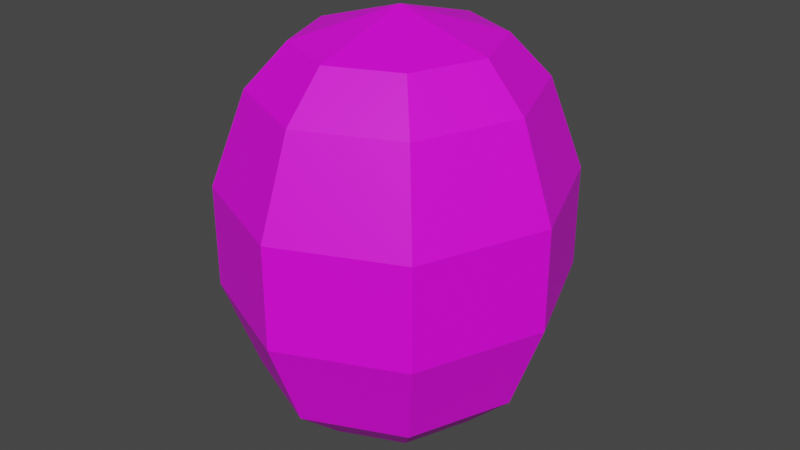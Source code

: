 # Source: kiwi.blend  (saved by Blender 3.3.6; exported with 4.5.12 LTS)
import bpy
from mathutils import Matrix  # noqa: F401  (used for matrix-valued properties, if any)

bpy.ops.wm.read_factory_settings(use_empty=True)
scene = bpy.context.scene
scene.name = 'Scene'

# ---- collections
col_collection = bpy.data.collections.new('Collection'); scene.collection.children.link(col_collection)

# ---- images (referenced by path relative to the original .blend; pixels are not part of the script)
import os
ASSET_DIR = os.environ.get("B2B_ASSET_DIR", "")  # directory of the original .blend (textures are referenced by path, not embedded)
HERE = os.path.dirname(os.path.abspath(__file__))  # packed textures are extracted next to this script under _unpacked/

def load_image(name, relpath, width, height, colorspace="sRGB"):
    """Load a texture the original file referenced (path relative to the .blend, or extracted next to this script)."""
    p = next((c for c in (os.path.join(HERE, relpath), os.path.join(ASSET_DIR, relpath)) if relpath and os.path.exists(c)), "")
    if p:
        img = bpy.data.images.load(p, check_existing=True)
        img.name = name
    else:  # same state as the original file: an image datablock whose file is absent (Cycles renders it pink)
        img = bpy.data.images.new(name, width, height)
        img.source = "FILE"
        img.filepath = "//" + (relpath or name)
    img.colorspace_settings.name = colorspace
    return img
img_kiwi_png = load_image('kiwi.png', 'kiwi.png', 1024, 1024, 'sRGB')

# ---- materials (node trees are filled in below, after node groups)
mat_material = bpy.data.materials.new('Material')
mat_material.alpha_threshold = 0.0
mat_material.use_transparent_shadow = False
mat_material.roughness = 0.5
mat_material.line_color = (0.0, 0.0, 0.0, 1.0)

# ---- material node trees
mat_material.use_nodes = True; mat_material.node_tree.nodes.clear()
_N = mat_material.node_tree.nodes; _L = mat_material.node_tree.links
n0 = _N.new('ShaderNodeOutputMaterial'); n0.name = 'Material Output'; n0.location = (300, 300)
n1 = _N.new('ShaderNodeBsdfPrincipled'); n1.name = 'Principled BSDF'; n1.location = (10, 300)
n1.distribution = 'GGX'
n1.subsurface_method = 'RANDOM_WALK_SKIN'
n1.inputs[3].default_value = 1.45
n1.inputs[27].default_value = (0.0, 0.0, 0.0, 1.0)
n1.inputs[28].default_value = 1.0
n2 = _N.new('ShaderNodeTexImage'); n2.name = 'Image Texture'; n2.location = (-280, 280)
n2.image = img_kiwi_png
_L.new(n1.outputs[0], n0.inputs[0])
_L.new(n2.outputs[0], n1.inputs[0])
n0.is_active_output = True

# ---- world
world_world = bpy.data.worlds.new('World'); scene.world = world_world
world_world.use_nodes = True; world_world.node_tree.nodes.clear()
_N = world_world.node_tree.nodes; _L = world_world.node_tree.links
n0 = _N.new('ShaderNodeOutputWorld'); n0.name = 'World Output'; n0.location = (300, 300)
n1 = _N.new('ShaderNodeBackground'); n1.name = 'Background'; n1.location = (10, 300)
n1.inputs[0].default_value = (0.05088, 0.05088, 0.05088, 1.0)
_L.new(n1.outputs[0], n0.inputs[0])
n0.is_active_output = True
world_world.color = (0.05088, 0.05088, 0.05088)
world_world.use_sun_shadow = False
world_world.sun_shadow_jitter_overblur = 0.0

# ---- meshes
me_sphere = bpy.data.meshes.new('Sphere')
me_sphere.from_pydata([(0.3924, 0.3924, 0.8094), (0.5528, 0.5528, 0.6235), (0.6894, 0.6894, 0.2225), (0.5549, 9.237e-10, 0.8094), (0.7818, 0.0, 0.6235), (0.9749, 0.0, 0.2225), (0.3924, -0.3924, 0.8094), (0.5528, -0.5528, 0.6235), (0.6894, -0.6894, 0.2225), (-9.237e-10, -0.5549, 0.8094), (0.0, -0.7818, 0.6235), (0.0, -0.9749, 0.2225), (-9.237e-10, 9.237e-10, 0.9361), (-0.3924, -0.3924, 0.8094), (-0.5528, -0.5528, 0.6235), (-0.6894, -0.6894, 0.2225), (-0.5549, 9.237e-10, 0.8094), (-0.7818, 0.0, 0.6235), (-0.9749, 0.0, 0.2225), (-0.3924, 0.3924, 0.8094), (-0.5528, 0.5528, 0.6235), (-0.6894, 0.6894, 0.2225), (-9.237e-10, 0.5549, 0.8094), (0.0, 0.7818, 0.6235), (0.0, 0.9749, 0.2225), (0.6894, 0.6894, 0.0), (0.9749, 0.0, 0.0), (0.6894, -0.6894, 0.0), (0.0, -0.9749, 0.0), (-0.6894, -0.6894, 0.0), (-0.9749, 0.0, 0.0), (-0.6894, 0.6894, 0.0), (0.0, 0.9749, 0.0)], [], [(32, 24, 2, 25), (23, 22, 0, 1), (24, 23, 1, 2), (22, 12, 0), (0, 12, 3), (25, 2, 5, 26), (1, 0, 3, 4), (2, 1, 4, 5), (26, 5, 8, 27), (4, 3, 6, 7), (5, 4, 7, 8), (3, 12, 6), (27, 8, 11, 28), (7, 6, 9, 10), (8, 7, 10, 11), (6, 12, 9), (11, 10, 14, 15), (9, 12, 13), (28, 11, 15, 29), (10, 9, 13, 14), (15, 14, 17, 18), (13, 12, 16), (29, 15, 18, 30), (14, 13, 16, 17), (18, 17, 20, 21), (16, 12, 19), (30, 18, 21, 31), (17, 16, 19, 20), (31, 21, 24, 32), (20, 19, 22, 23), (21, 20, 23, 24), (19, 12, 22), (31, 32, 25, 26, 27, 28, 29, 30)])
_uv = me_sphere.uv_layers.new(name='UVMap')
_uv.uv.foreach_set('vector', [0.7084, 0.3099, 0.7465, 0.3092, 0.7497, 0.412, 0.7116, 0.4127, 0.8326, 0.3038, 0.9492, 0.4026, 0.9498, 0.4503, 0.8339, 0.4067, 0.7465, 0.3092, 0.8326, 0.3038, 0.8339, 0.4067, 0.7497, 0.412, 0.9492, 0.4026, 0.9631, 0.4258, 0.9498, 0.4503, 0.9498, 0.4503, 0.9637, 0.4734, 0.9504, 0.4979, 0.7116, 0.4127, 0.7497, 0.412, 0.7529, 0.5149, 0.7148, 0.5156, 0.8339, 0.4067, 0.9498, 0.4503, 0.9504, 0.4979, 0.8351, 0.5096, 0.7497, 0.412, 0.8339, 0.4067, 0.8351, 0.5096, 0.7529, 0.5149, 0.7148, 0.5156, 0.7529, 0.5149, 0.7561, 0.6178, 0.7181, 0.6185, 0.8351, 0.5096, 0.9504, 0.4979, 0.9509, 0.5455, 0.8363, 0.6125, 0.7529, 0.5149, 0.8351, 0.5096, 0.8363, 0.6125, 0.7561, 0.6178, 0.9504, 0.4979, 0.9643, 0.521, 0.9509, 0.5455, 0.7181, 0.6185, 0.7561, 0.6178, 0.7594, 0.7207, 0.7213, 0.7214, 0.8363, 0.6125, 0.9509, 0.5455, 0.9515, 0.5932, 0.8376, 0.7154, 0.7561, 0.6178, 0.8363, 0.6125, 0.8376, 0.7154, 0.7594, 0.7207, 0.9509, 0.5455, 0.9648, 0.5687, 0.9515, 0.5932, 0.7594, 0.7207, 0.8376, 0.7154, 0.8388, 0.8182, 0.7626, 0.8236, 0.9515, 0.5932, 0.9654, 0.6163, 0.9521, 0.6408, 0.7213, 0.7214, 0.7594, 0.7207, 0.7626, 0.8236, 0.7245, 0.8243, 0.8376, 0.7154, 0.9515, 0.5932, 0.9521, 0.6408, 0.8388, 0.8182, 0.7626, 0.8236, 0.8388, 0.8182, 0.8401, 0.9211, 0.7658, 0.9264, 0.9474, 0.633, 0.9613, 0.6562, 0.878, 0.8453, 0.7245, 0.8243, 0.7626, 0.8236, 0.7658, 0.9264, 0.7277, 0.9272, 0.8388, 0.8182, 0.9358, 0.6951, 0.864, 0.8918, 0.8346, 0.8932, 0.7401, 0.1034, 0.8301, 0.09806, 0.8314, 0.2009, 0.7433, 0.2063, 0.9419, 0.3151, 0.9558, 0.3383, 0.9424, 0.3627, 0.702, 0.1041, 0.7401, 0.1034, 0.7433, 0.2063, 0.7052, 0.207, 0.8239, 0.1167, 0.9481, 0.3073, 0.9486, 0.355, 0.8314, 0.2009, 0.7052, 0.207, 0.7433, 0.2063, 0.7465, 0.3092, 0.7084, 0.3099, 0.8314, 0.2009, 0.9486, 0.355, 0.9492, 0.4026, 0.8326, 0.3038, 0.7433, 0.2063, 0.8314, 0.2009, 0.8326, 0.3038, 0.7465, 0.3092, 0.9486, 0.355, 0.9625, 0.3781, 0.9492, 0.4026, 0.1181, 0.08057, 0.261, 0.08057, 0.3869, 0.3447, 0.3869, 0.6305, 0.3106, 0.907, 0.1677, 0.907, 0.02172, 0.6398, 0.02947, 0.2362])
me_sphere.materials.append(mat_material)
me_sphere.update()
me_sphere_001 = bpy.data.meshes.new('Sphere.001')
me_sphere_001.from_pydata([(0.6894, 0.6894, -0.2225), (0.5528, 0.5528, -0.6235), (0.3592, 0.3592, -0.815), (0.9749, 0.0, -0.2225), (0.7818, 0.0, -0.6235), (0.508, 5.656e-10, -0.815), (0.6894, -0.6894, -0.2225), (0.5528, -0.5528, -0.6235), (0.3592, -0.3592, -0.815), (0.0, -0.9749, -0.2225), (0.0, -0.7818, -0.6235), (-5.656e-10, -0.508, -0.815), (-0.6894, -0.6894, -0.2225), (-0.5528, -0.5528, -0.6235), (-0.3592, -0.3592, -0.815), (-5.656e-10, 5.656e-10, -0.931), (-0.9749, 0.0, -0.2225), (-0.7818, 0.0, -0.6235), (-0.508, 5.656e-10, -0.815), (-0.6894, 0.6894, -0.2225), (-0.5528, 0.5528, -0.6235), (-0.3592, 0.3592, -0.815), (0.0, 0.9749, -0.2225), (0.0, 0.7818, -0.6235), (-5.656e-10, 0.508, -0.815), (0.6894, 0.6894, 0.0), (0.9749, 0.0, 0.0), (0.6894, -0.6894, 0.0), (0.0, -0.9749, 0.0), (-0.6894, -0.6894, 0.0), (-0.9749, 0.0, 0.0), (-0.6894, 0.6894, 0.0), (0.0, 0.9749, 0.0)], [], [(24, 23, 1, 2), (15, 24, 2), (23, 22, 0, 1), (2, 1, 4, 5), (15, 2, 5), (1, 0, 3, 4), (5, 4, 7, 8), (15, 5, 8), (4, 3, 6, 7), (15, 8, 11), (7, 6, 9, 10), (8, 7, 10, 11), (15, 11, 14), (10, 9, 12, 13), (11, 10, 13, 14), (15, 14, 18), (13, 12, 16, 17), (14, 13, 17, 18), (18, 17, 20, 21), (15, 18, 21), (17, 16, 19, 20), (21, 20, 23, 24), (15, 21, 24), (20, 19, 22, 23), (19, 31, 32, 22), (16, 30, 31, 19), (12, 29, 30, 16), (9, 28, 29, 12), (6, 27, 28, 9), (3, 26, 27, 6), (0, 25, 26, 3), (22, 32, 25, 0), (31, 30, 29, 28, 27, 26, 25, 32)])
_uv = me_sphere_001.uv_layers.new(name='UVMap')
_uv.uv.foreach_set('vector', [0.4654, 0.4352, 0.6019, 0.3159, 0.6031, 0.4188, 0.4658, 0.4733, 0.4547, 0.4548, 0.4654, 0.4352, 0.4658, 0.4733, 0.6019, 0.3159, 0.6703, 0.3106, 0.6735, 0.4135, 0.6031, 0.4188, 0.4658, 0.4733, 0.6031, 0.4188, 0.6043, 0.5217, 0.4663, 0.5114, 0.4552, 0.4929, 0.4658, 0.4733, 0.4663, 0.5114, 0.6031, 0.4188, 0.6735, 0.4135, 0.6768, 0.5163, 0.6043, 0.5217, 0.4663, 0.5114, 0.6043, 0.5217, 0.6056, 0.6245, 0.4667, 0.5494, 0.4556, 0.5309, 0.4663, 0.5114, 0.4667, 0.5494, 0.6043, 0.5217, 0.6768, 0.5163, 0.68, 0.6192, 0.6056, 0.6245, 0.4561, 0.569, 0.4667, 0.5494, 0.4672, 0.5875, 0.6056, 0.6245, 0.68, 0.6192, 0.6832, 0.7221, 0.6068, 0.7274, 0.4667, 0.5494, 0.6056, 0.6245, 0.6068, 0.7274, 0.4672, 0.5875, 0.4565, 0.607, 0.4672, 0.5875, 0.4677, 0.6255, 0.6068, 0.7274, 0.6832, 0.7221, 0.6864, 0.825, 0.6081, 0.8303, 0.4672, 0.5875, 0.6068, 0.7274, 0.6081, 0.8303, 0.4677, 0.6255, 0.457, 0.6451, 0.4677, 0.6255, 0.4681, 0.6636, 0.6081, 0.8303, 0.6864, 0.825, 0.6896, 0.9279, 0.6093, 0.9332, 0.4677, 0.6255, 0.6081, 0.8303, 0.6093, 0.9332, 0.4681, 0.6636, 0.4644, 0.3591, 0.5994, 0.1101, 0.6006, 0.213, 0.4649, 0.3972, 0.4538, 0.3787, 0.4644, 0.3591, 0.4649, 0.3972, 0.5994, 0.1101, 0.6639, 0.1048, 0.6671, 0.2077, 0.6006, 0.213, 0.4649, 0.3972, 0.6006, 0.213, 0.6019, 0.3159, 0.4654, 0.4352, 0.4543, 0.4167, 0.4649, 0.3972, 0.4654, 0.4352, 0.6006, 0.213, 0.6671, 0.2077, 0.6703, 0.3106, 0.6019, 0.3159, 0.6671, 0.2077, 0.7052, 0.207, 0.7084, 0.3099, 0.6703, 0.3106, 0.6639, 0.1048, 0.702, 0.1041, 0.7052, 0.207, 0.6671, 0.2077, 0.6864, 0.825, 0.7245, 0.8243, 0.7277, 0.9272, 0.6896, 0.9279, 0.6832, 0.7221, 0.7213, 0.7214, 0.7245, 0.8243, 0.6864, 0.825, 0.68, 0.6192, 0.7181, 0.6185, 0.7213, 0.7214, 0.6832, 0.7221, 0.6768, 0.5163, 0.7148, 0.5156, 0.7181, 0.6185, 0.68, 0.6192, 0.6735, 0.4135, 0.7116, 0.4127, 0.7148, 0.5156, 0.6768, 0.5163, 0.6703, 0.3106, 0.7084, 0.3099, 0.7116, 0.4127, 0.6735, 0.4135, 0.04803, 0.7104, 0.03631, 0.231, 0.1194, 0.07645, 0.2674, 0.07645, 0.3759, 0.3247, 0.3993, 0.6206, 0.3064, 0.9079, 0.1546, 0.9001])
me_sphere_001.materials.append(mat_material)
me_sphere_001.update()

# ---- objects
ob_sphere = bpy.data.objects.new('Sphere', me_sphere)
ob_sphere_001 = bpy.data.objects.new('Sphere.001', me_sphere_001)

# ---- transforms, parenting, visibility, modifiers, constraints
ob_sphere.location = (0.0, 0.0, 0.0)
ob_sphere.scale = (0.7815, 0.8368, 1.052)
ob_sphere_001.location = (0.0, 0.0, 0.0)
ob_sphere_001.scale = (0.7815, 0.8368, 1.052)

# ---- collection membership
col_collection.objects.link(ob_sphere)
col_collection.objects.link(ob_sphere_001)

# ---- scene / render settings (as saved in the file)
scene.frame_start = 1; scene.frame_end = 250; scene.frame_set(1)
scene.render.engine = 'BLENDER_EEVEE_NEXT'
scene.cycles.sampling_pattern = 'TABULATED_SOBOL'
scene.cycles.use_light_tree = False
scene.view_settings.view_transform = 'Filmic'
bpy.context.view_layer.update()

# ---- added for rendering (the .blend has no active camera and no usable light): camera, sun
cam_auto = bpy.data.cameras.new('AutoCamera')
cam_auto.lens = 50.0
cam_auto.sensor_width = 36.0
cam_auto.clip_end = 1000.0
ob_auto_camera = bpy.data.objects.new('AutoCamera', cam_auto)
scene.collection.objects.link(ob_auto_camera)
ob_auto_camera.location = (2.75101, -3.30122, 2.20349)
ob_auto_camera.rotation_euler = (1.09748, -7.21219e-08, 0.694738)
scene.camera = ob_auto_camera
light_auto_sun = bpy.data.lights.new('AutoSun', 'SUN')
light_auto_sun.energy = 3.0
light_auto_sun.angle = 0.0523599
ob_auto_sun = bpy.data.objects.new('AutoSun', light_auto_sun)
scene.collection.objects.link(ob_auto_sun)
ob_auto_sun.rotation_euler = (0.872665, 0.174533, 0.523599)
bpy.context.view_layer.update()

